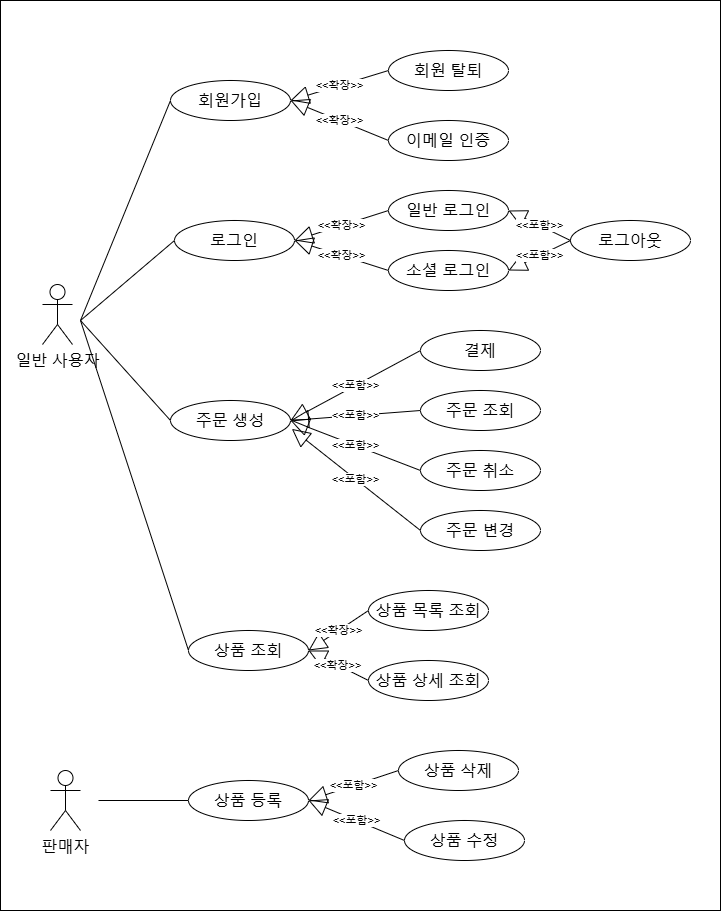

The diagram above was exported from draw.io. Its source (the exported page's mxGraphModel, read from the mxfile embedded in the PNG):
<mxGraphModel dx="1235" dy="1824" grid="1" gridSize="10" guides="1" tooltips="1" connect="1" arrows="1" fold="1" page="1" pageScale="1" pageWidth="827" pageHeight="1169" math="0" shadow="0">
  <root>
    <mxCell id="0" />
    <mxCell id="1" parent="0" />
    <mxCell id="hmFMl2Gk_0bFwgGirwkh-1" value="" style="rounded=0;whiteSpace=wrap;html=1;" vertex="1" parent="1">
      <mxGeometry x="10" y="-140" width="720" height="910" as="geometry" />
    </mxCell>
    <mxCell id="HEz66KxUlFCxBKd1PF7A-1" value="&lt;font&gt;일반 사용자&lt;/font&gt;" style="shape=umlActor;verticalLabelPosition=bottom;verticalAlign=top;html=1;fontSize=16;" parent="1" vertex="1">
      <mxGeometry x="52" y="144" width="30" height="60" as="geometry" />
    </mxCell>
    <mxCell id="HEz66KxUlFCxBKd1PF7A-3" value="&lt;font&gt;판매자&lt;/font&gt;&lt;div&gt;&lt;font&gt;&lt;br&gt;&lt;/font&gt;&lt;/div&gt;" style="shape=umlActor;verticalLabelPosition=bottom;verticalAlign=top;html=1;fontSize=16;" parent="1" vertex="1">
      <mxGeometry x="60" y="630" width="30" height="60" as="geometry" />
    </mxCell>
    <mxCell id="HEz66KxUlFCxBKd1PF7A-4" value="&lt;font&gt;회원가입&lt;/font&gt;" style="ellipse;whiteSpace=wrap;html=1;fontSize=16;" parent="1" vertex="1">
      <mxGeometry x="180" y="-60" width="120" height="40" as="geometry" />
    </mxCell>
    <mxCell id="HEz66KxUlFCxBKd1PF7A-5" value="&lt;font&gt;일반 로그인&lt;/font&gt;" style="ellipse;whiteSpace=wrap;html=1;fontSize=16;" parent="1" vertex="1">
      <mxGeometry x="398" y="50" width="120" height="40" as="geometry" />
    </mxCell>
    <mxCell id="HEz66KxUlFCxBKd1PF7A-6" value="&lt;font&gt;로그아웃&lt;/font&gt;" style="ellipse;whiteSpace=wrap;html=1;fontSize=16;" parent="1" vertex="1">
      <mxGeometry x="580" y="80" width="120" height="40" as="geometry" />
    </mxCell>
    <mxCell id="HEz66KxUlFCxBKd1PF7A-7" value="&lt;font&gt;회원 탈퇴&lt;/font&gt;" style="ellipse;whiteSpace=wrap;html=1;fontSize=16;" parent="1" vertex="1">
      <mxGeometry x="398" y="-90" width="120" height="40" as="geometry" />
    </mxCell>
    <mxCell id="HEz66KxUlFCxBKd1PF7A-12" value="&lt;font&gt;상품 등록&lt;/font&gt;" style="ellipse;whiteSpace=wrap;html=1;fontSize=16;" parent="1" vertex="1">
      <mxGeometry x="198" y="640" width="120" height="40" as="geometry" />
    </mxCell>
    <mxCell id="HEz66KxUlFCxBKd1PF7A-13" value="&lt;font&gt;상품 조회&lt;/font&gt;" style="ellipse;whiteSpace=wrap;html=1;fontSize=16;" parent="1" vertex="1">
      <mxGeometry x="198" y="490" width="120" height="40" as="geometry" />
    </mxCell>
    <mxCell id="HEz66KxUlFCxBKd1PF7A-14" value="&lt;font&gt;상품 삭제&lt;/font&gt;" style="ellipse;whiteSpace=wrap;html=1;fontSize=16;" parent="1" vertex="1">
      <mxGeometry x="408" y="610" width="120" height="40" as="geometry" />
    </mxCell>
    <mxCell id="HEz66KxUlFCxBKd1PF7A-15" value="&lt;font&gt;상품 수정&lt;/font&gt;" style="ellipse;whiteSpace=wrap;html=1;fontSize=16;" parent="1" vertex="1">
      <mxGeometry x="414" y="680" width="120" height="40" as="geometry" />
    </mxCell>
    <mxCell id="HEz66KxUlFCxBKd1PF7A-16" value="&lt;font&gt;주문 생성&lt;/font&gt;" style="ellipse;whiteSpace=wrap;html=1;fontSize=16;" parent="1" vertex="1">
      <mxGeometry x="180" y="260" width="120" height="40" as="geometry" />
    </mxCell>
    <mxCell id="HEz66KxUlFCxBKd1PF7A-17" value="&lt;font&gt;주문 취소&lt;/font&gt;" style="ellipse;whiteSpace=wrap;html=1;fontSize=16;" parent="1" vertex="1">
      <mxGeometry x="430" y="310" width="120" height="40" as="geometry" />
    </mxCell>
    <mxCell id="HEz66KxUlFCxBKd1PF7A-18" value="&lt;font&gt;결제&lt;/font&gt;" style="ellipse;whiteSpace=wrap;html=1;fontSize=16;" parent="1" vertex="1">
      <mxGeometry x="430" y="190" width="120" height="40" as="geometry" />
    </mxCell>
    <mxCell id="HEz66KxUlFCxBKd1PF7A-19" value="&lt;font&gt;주문 변경&lt;/font&gt;" style="ellipse;whiteSpace=wrap;html=1;fontSize=16;" parent="1" vertex="1">
      <mxGeometry x="430" y="370" width="120" height="40" as="geometry" />
    </mxCell>
    <mxCell id="HEz66KxUlFCxBKd1PF7A-22" value="&lt;font&gt;주문 조회&lt;/font&gt;" style="ellipse;whiteSpace=wrap;html=1;fontSize=16;" parent="1" vertex="1">
      <mxGeometry x="430" y="250" width="120" height="40" as="geometry" />
    </mxCell>
    <mxCell id="HEz66KxUlFCxBKd1PF7A-27" value="" style="endArrow=none;html=1;rounded=0;entryX=0;entryY=0.5;entryDx=0;entryDy=0;" parent="1" target="HEz66KxUlFCxBKd1PF7A-4" edge="1">
      <mxGeometry width="50" height="50" relative="1" as="geometry">
        <mxPoint x="90" y="180" as="sourcePoint" />
        <mxPoint x="320" y="210" as="targetPoint" />
      </mxGeometry>
    </mxCell>
    <mxCell id="HEz66KxUlFCxBKd1PF7A-28" value="&lt;font&gt;이메일 인증&lt;/font&gt;" style="ellipse;whiteSpace=wrap;html=1;fontSize=16;" parent="1" vertex="1">
      <mxGeometry x="398" y="-20" width="120" height="40" as="geometry" />
    </mxCell>
    <mxCell id="HEz66KxUlFCxBKd1PF7A-29" value="&lt;font&gt;소셜 로그인&lt;/font&gt;" style="ellipse;whiteSpace=wrap;html=1;fontSize=16;" parent="1" vertex="1">
      <mxGeometry x="398" y="110" width="120" height="40" as="geometry" />
    </mxCell>
    <mxCell id="HEz66KxUlFCxBKd1PF7A-33" value="&amp;lt;&amp;lt;확장&amp;gt;&amp;gt;" style="endArrow=block;endSize=16;endFill=0;html=1;rounded=0;exitX=0;exitY=0.5;exitDx=0;exitDy=0;entryX=1;entryY=0.5;entryDx=0;entryDy=0;" parent="1" source="HEz66KxUlFCxBKd1PF7A-28" target="HEz66KxUlFCxBKd1PF7A-4" edge="1">
      <mxGeometry width="160" relative="1" as="geometry">
        <mxPoint x="110" y="220" as="sourcePoint" />
        <mxPoint x="270" y="220" as="targetPoint" />
      </mxGeometry>
    </mxCell>
    <mxCell id="HEz66KxUlFCxBKd1PF7A-35" value="&amp;lt;&amp;lt;포함&amp;gt;&amp;gt;" style="endArrow=block;endSize=16;endFill=0;html=1;rounded=0;exitX=0;exitY=0.5;exitDx=0;exitDy=0;entryX=1;entryY=0.5;entryDx=0;entryDy=0;" parent="1" source="HEz66KxUlFCxBKd1PF7A-18" target="HEz66KxUlFCxBKd1PF7A-16" edge="1">
      <mxGeometry width="160" relative="1" as="geometry">
        <mxPoint x="424" y="269.13" as="sourcePoint" />
        <mxPoint x="310" y="269.13" as="targetPoint" />
      </mxGeometry>
    </mxCell>
    <mxCell id="HEz66KxUlFCxBKd1PF7A-36" value="" style="endArrow=none;html=1;rounded=0;entryX=0;entryY=0.5;entryDx=0;entryDy=0;" parent="1" target="HEz66KxUlFCxBKd1PF7A-16" edge="1">
      <mxGeometry width="50" height="50" relative="1" as="geometry">
        <mxPoint x="90" y="180" as="sourcePoint" />
        <mxPoint x="190" y="190" as="targetPoint" />
      </mxGeometry>
    </mxCell>
    <mxCell id="HEz66KxUlFCxBKd1PF7A-37" value="" style="endArrow=none;html=1;rounded=0;entryX=0;entryY=0.5;entryDx=0;entryDy=0;" parent="1" target="HEz66KxUlFCxBKd1PF7A-12" edge="1">
      <mxGeometry width="50" height="50" relative="1" as="geometry">
        <mxPoint x="108" y="660" as="sourcePoint" />
        <mxPoint x="198" y="210" as="targetPoint" />
      </mxGeometry>
    </mxCell>
    <mxCell id="HEz66KxUlFCxBKd1PF7A-39" value="&lt;font&gt;로그인&lt;/font&gt;" style="ellipse;whiteSpace=wrap;html=1;fontSize=16;" parent="1" vertex="1">
      <mxGeometry x="184" y="80" width="120" height="40" as="geometry" />
    </mxCell>
    <mxCell id="HEz66KxUlFCxBKd1PF7A-41" value="&amp;lt;&amp;lt;확장&amp;gt;&amp;gt;" style="endArrow=block;endSize=16;endFill=0;html=1;rounded=0;exitX=0;exitY=0.5;exitDx=0;exitDy=0;entryX=1;entryY=0.5;entryDx=0;entryDy=0;" parent="1" source="HEz66KxUlFCxBKd1PF7A-5" target="HEz66KxUlFCxBKd1PF7A-39" edge="1">
      <mxGeometry width="160" relative="1" as="geometry">
        <mxPoint x="398" y="90" as="sourcePoint" />
        <mxPoint x="300" y="90" as="targetPoint" />
      </mxGeometry>
    </mxCell>
    <mxCell id="HEz66KxUlFCxBKd1PF7A-42" value="&amp;lt;&amp;lt;확장&amp;gt;&amp;gt;" style="endArrow=block;endSize=16;endFill=0;html=1;rounded=0;exitX=0;exitY=0.5;exitDx=0;exitDy=0;entryX=1;entryY=0.5;entryDx=0;entryDy=0;" parent="1" source="HEz66KxUlFCxBKd1PF7A-29" target="HEz66KxUlFCxBKd1PF7A-39" edge="1">
      <mxGeometry width="160" relative="1" as="geometry">
        <mxPoint x="410" y="70" as="sourcePoint" />
        <mxPoint x="310" y="120" as="targetPoint" />
      </mxGeometry>
    </mxCell>
    <mxCell id="HEz66KxUlFCxBKd1PF7A-43" value="" style="endArrow=none;html=1;rounded=0;entryX=0;entryY=0.5;entryDx=0;entryDy=0;" parent="1" target="HEz66KxUlFCxBKd1PF7A-39" edge="1">
      <mxGeometry width="50" height="50" relative="1" as="geometry">
        <mxPoint x="90" y="180" as="sourcePoint" />
        <mxPoint x="190" y="10" as="targetPoint" />
      </mxGeometry>
    </mxCell>
    <mxCell id="HEz66KxUlFCxBKd1PF7A-45" value="&lt;font&gt;상품 목록 조회&lt;/font&gt;" style="ellipse;whiteSpace=wrap;html=1;fontSize=16;" parent="1" vertex="1">
      <mxGeometry x="378" y="450" width="120" height="40" as="geometry" />
    </mxCell>
    <mxCell id="HEz66KxUlFCxBKd1PF7A-46" value="&lt;font&gt;상품 상세 조회&lt;/font&gt;" style="ellipse;whiteSpace=wrap;html=1;fontSize=16;" parent="1" vertex="1">
      <mxGeometry x="378" y="520" width="120" height="40" as="geometry" />
    </mxCell>
    <mxCell id="HEz66KxUlFCxBKd1PF7A-47" value="&amp;lt;&amp;lt;확장&amp;gt;&amp;gt;" style="endArrow=block;endSize=16;endFill=0;html=1;rounded=0;exitX=0;exitY=0.5;exitDx=0;exitDy=0;entryX=1;entryY=0.5;entryDx=0;entryDy=0;" parent="1" source="HEz66KxUlFCxBKd1PF7A-45" target="HEz66KxUlFCxBKd1PF7A-13" edge="1">
      <mxGeometry width="160" relative="1" as="geometry">
        <mxPoint x="232" y="490" as="sourcePoint" />
        <mxPoint x="144" y="480" as="targetPoint" />
      </mxGeometry>
    </mxCell>
    <mxCell id="HEz66KxUlFCxBKd1PF7A-48" value="&amp;lt;&amp;lt;확장&amp;gt;&amp;gt;" style="endArrow=block;endSize=16;endFill=0;html=1;rounded=0;exitX=0;exitY=0.5;exitDx=0;exitDy=0;entryX=1;entryY=0.5;entryDx=0;entryDy=0;" parent="1" source="HEz66KxUlFCxBKd1PF7A-46" target="HEz66KxUlFCxBKd1PF7A-13" edge="1">
      <mxGeometry width="160" relative="1" as="geometry">
        <mxPoint x="404" y="650" as="sourcePoint" />
        <mxPoint x="344" y="690" as="targetPoint" />
      </mxGeometry>
    </mxCell>
    <mxCell id="HEz66KxUlFCxBKd1PF7A-49" value="&amp;lt;&amp;lt;포함&amp;gt;&amp;gt;" style="endArrow=block;endSize=16;endFill=0;html=1;rounded=0;exitX=0;exitY=0.5;exitDx=0;exitDy=0;entryX=1;entryY=0.5;entryDx=0;entryDy=0;" parent="1" source="HEz66KxUlFCxBKd1PF7A-6" target="HEz66KxUlFCxBKd1PF7A-5" edge="1">
      <mxGeometry width="160" relative="1" as="geometry">
        <mxPoint x="400" y="340" as="sourcePoint" />
        <mxPoint x="320" y="400" as="targetPoint" />
      </mxGeometry>
    </mxCell>
    <mxCell id="HEz66KxUlFCxBKd1PF7A-50" value="&amp;lt;&amp;lt;포함&amp;gt;&amp;gt;" style="endArrow=block;endSize=16;endFill=0;html=1;rounded=0;entryX=1;entryY=0.5;entryDx=0;entryDy=0;" parent="1" target="HEz66KxUlFCxBKd1PF7A-29" edge="1">
      <mxGeometry width="160" relative="1" as="geometry">
        <mxPoint x="580" y="100" as="sourcePoint" />
        <mxPoint x="528" y="80" as="targetPoint" />
      </mxGeometry>
    </mxCell>
    <mxCell id="HEz66KxUlFCxBKd1PF7A-51" value="" style="endArrow=none;html=1;rounded=0;entryX=0;entryY=0.5;entryDx=0;entryDy=0;" parent="1" target="HEz66KxUlFCxBKd1PF7A-13" edge="1">
      <mxGeometry width="50" height="50" relative="1" as="geometry">
        <mxPoint x="90" y="180" as="sourcePoint" />
        <mxPoint x="200" y="400" as="targetPoint" />
      </mxGeometry>
    </mxCell>
    <mxCell id="HEz66KxUlFCxBKd1PF7A-53" value="&amp;lt;&amp;lt;포함&amp;gt;&amp;gt;" style="endArrow=block;endSize=16;endFill=0;html=1;rounded=0;exitX=0;exitY=0.5;exitDx=0;exitDy=0;entryX=1;entryY=0.5;entryDx=0;entryDy=0;" parent="1" source="HEz66KxUlFCxBKd1PF7A-14" target="HEz66KxUlFCxBKd1PF7A-12" edge="1">
      <mxGeometry width="160" relative="1" as="geometry">
        <mxPoint x="598" y="310" as="sourcePoint" />
        <mxPoint x="536" y="280" as="targetPoint" />
      </mxGeometry>
    </mxCell>
    <mxCell id="HEz66KxUlFCxBKd1PF7A-54" value="&amp;lt;&amp;lt;확장&amp;gt;&amp;gt;" style="endArrow=block;endSize=16;endFill=0;html=1;rounded=0;exitX=0;exitY=0.5;exitDx=0;exitDy=0;entryX=1;entryY=0.5;entryDx=0;entryDy=0;" parent="1" source="HEz66KxUlFCxBKd1PF7A-7" target="HEz66KxUlFCxBKd1PF7A-4" edge="1">
      <mxGeometry width="160" relative="1" as="geometry">
        <mxPoint x="408" y="10" as="sourcePoint" />
        <mxPoint x="310" as="targetPoint" />
      </mxGeometry>
    </mxCell>
    <mxCell id="HEz66KxUlFCxBKd1PF7A-55" value="&amp;lt;&amp;lt;포함&amp;gt;&amp;gt;" style="endArrow=block;endSize=16;endFill=0;html=1;rounded=0;exitX=0;exitY=0.5;exitDx=0;exitDy=0;" parent="1" source="HEz66KxUlFCxBKd1PF7A-22" edge="1">
      <mxGeometry width="160" relative="1" as="geometry">
        <mxPoint x="440" y="220" as="sourcePoint" />
        <mxPoint x="300" y="280" as="targetPoint" />
      </mxGeometry>
    </mxCell>
    <mxCell id="HEz66KxUlFCxBKd1PF7A-56" value="&amp;lt;&amp;lt;포함&amp;gt;&amp;gt;" style="endArrow=block;endSize=16;endFill=0;html=1;rounded=0;exitX=0;exitY=0.5;exitDx=0;exitDy=0;" parent="1" source="HEz66KxUlFCxBKd1PF7A-17" edge="1">
      <mxGeometry width="160" relative="1" as="geometry">
        <mxPoint x="440" y="280" as="sourcePoint" />
        <mxPoint x="300" y="280" as="targetPoint" />
      </mxGeometry>
    </mxCell>
    <mxCell id="HEz66KxUlFCxBKd1PF7A-57" value="&amp;lt;&amp;lt;포함&amp;gt;&amp;gt;" style="endArrow=block;endSize=16;endFill=0;html=1;rounded=0;exitX=0;exitY=0.5;exitDx=0;exitDy=0;entryX=1.011;entryY=0.709;entryDx=0;entryDy=0;entryPerimeter=0;" parent="1" source="HEz66KxUlFCxBKd1PF7A-19" target="HEz66KxUlFCxBKd1PF7A-16" edge="1">
      <mxGeometry width="160" relative="1" as="geometry">
        <mxPoint x="440" y="340" as="sourcePoint" />
        <mxPoint x="310" y="290" as="targetPoint" />
      </mxGeometry>
    </mxCell>
    <mxCell id="HEz66KxUlFCxBKd1PF7A-58" value="&amp;lt;&amp;lt;포함&amp;gt;&amp;gt;" style="endArrow=block;endSize=16;endFill=0;html=1;rounded=0;exitX=0;exitY=0.5;exitDx=0;exitDy=0;entryX=1;entryY=0.5;entryDx=0;entryDy=0;" parent="1" source="HEz66KxUlFCxBKd1PF7A-15" target="HEz66KxUlFCxBKd1PF7A-12" edge="1">
      <mxGeometry width="160" relative="1" as="geometry">
        <mxPoint x="418" y="640" as="sourcePoint" />
        <mxPoint x="320" y="630" as="targetPoint" />
      </mxGeometry>
    </mxCell>
  </root>
</mxGraphModel>